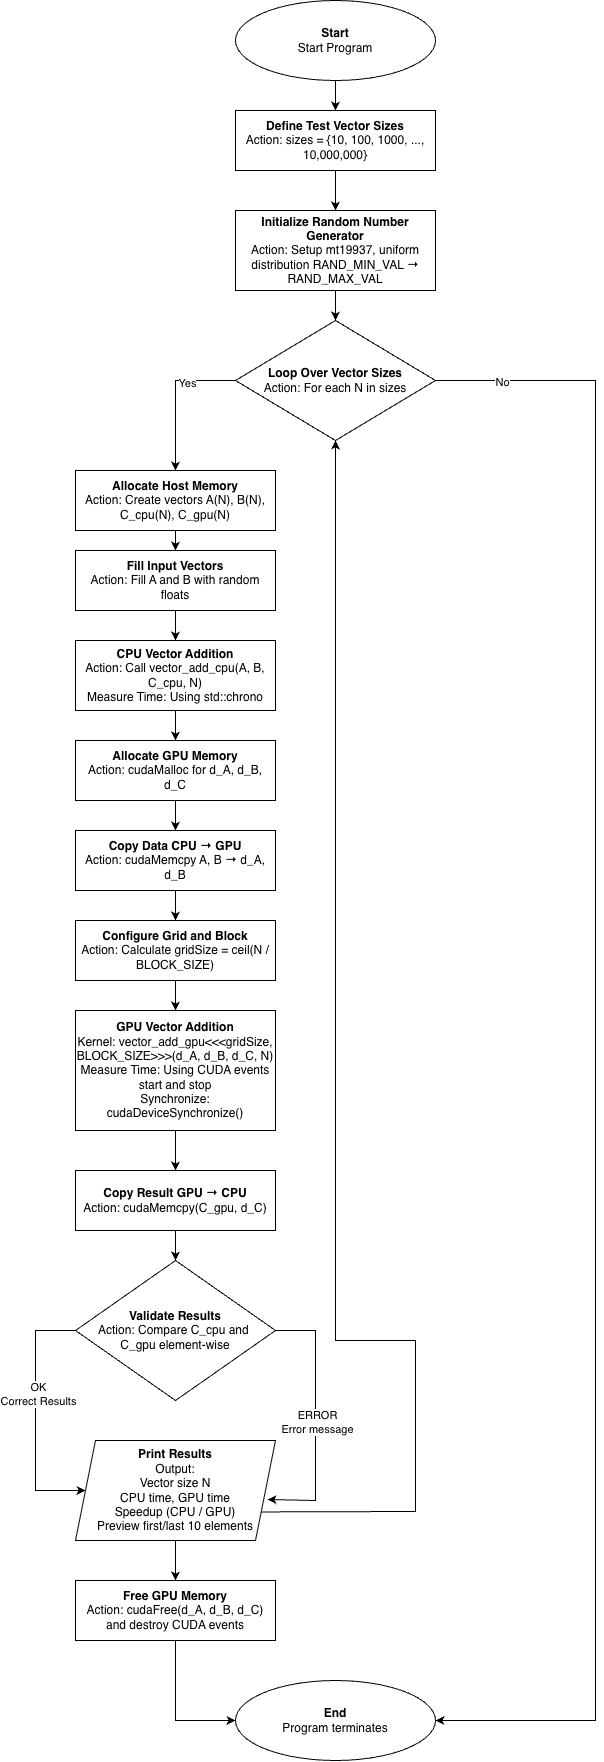

The diagram above was exported from draw.io. Its source (the exported page's mxGraphModel, read from the mxfile embedded in the PNG):
<mxGraphModel dx="1024" dy="551" grid="1" gridSize="10" guides="1" tooltips="1" connect="1" arrows="1" fold="1" page="1" pageScale="1" pageWidth="827" pageHeight="1169" math="0" shadow="0">
  <root>
    <mxCell id="0" />
    <mxCell id="1" parent="0" />
    <mxCell id="7frhDhSjygniLIov8-MP-3" edge="1" parent="1" source="7frhDhSjygniLIov8-MP-1" style="edgeStyle=orthogonalEdgeStyle;rounded=0;orthogonalLoop=1;jettySize=auto;html=1;" target="7frhDhSjygniLIov8-MP-2" value="">
      <mxGeometry relative="1" as="geometry" />
    </mxCell>
    <mxCell id="7frhDhSjygniLIov8-MP-1" parent="1" style="ellipse;whiteSpace=wrap;html=1;" value="&lt;b&gt;Start&lt;/b&gt;&lt;div&gt;Start Program&lt;b&gt;&lt;/b&gt;&lt;/div&gt;" vertex="1">
      <mxGeometry height="80" width="200" x="280" y="20" as="geometry" />
    </mxCell>
    <mxCell id="7frhDhSjygniLIov8-MP-5" edge="1" parent="1" source="7frhDhSjygniLIov8-MP-2" style="edgeStyle=orthogonalEdgeStyle;rounded=0;orthogonalLoop=1;jettySize=auto;html=1;" target="7frhDhSjygniLIov8-MP-4" value="">
      <mxGeometry relative="1" as="geometry" />
    </mxCell>
    <mxCell id="7frhDhSjygniLIov8-MP-2" parent="1" style="whiteSpace=wrap;html=1;" value="&lt;div&gt;&lt;b&gt;Define Test Vector Sizes&lt;/b&gt;&lt;/div&gt;&lt;div&gt;Action: sizes = {10, 100, 1000, ..., 10,000,000}&lt;/div&gt;" vertex="1">
      <mxGeometry height="60" width="200" x="280" y="130" as="geometry" />
    </mxCell>
    <mxCell id="7frhDhSjygniLIov8-MP-7" edge="1" parent="1" source="7frhDhSjygniLIov8-MP-4" style="edgeStyle=orthogonalEdgeStyle;rounded=0;orthogonalLoop=1;jettySize=auto;html=1;" target="7frhDhSjygniLIov8-MP-6" value="">
      <mxGeometry relative="1" as="geometry" />
    </mxCell>
    <mxCell id="7frhDhSjygniLIov8-MP-4" parent="1" style="whiteSpace=wrap;html=1;" value="&lt;div&gt;&lt;b&gt;Initialize Random Number Generator&lt;/b&gt;&lt;/div&gt;&lt;div&gt;Action: Setup mt19937, uniform distribution RAND_MIN_VAL → RAND_MAX_VAL&lt;/div&gt;" vertex="1">
      <mxGeometry height="80" width="200" x="280" y="230" as="geometry" />
    </mxCell>
    <mxCell id="7frhDhSjygniLIov8-MP-6" parent="1" style="rhombus;whiteSpace=wrap;html=1;" value="&lt;div&gt;&lt;b&gt;Loop Over Vector Sizes&lt;/b&gt;&lt;/div&gt;&lt;div&gt;Action: For each N in sizes&lt;/div&gt;" vertex="1">
      <mxGeometry height="120" width="200" x="280" y="340" as="geometry" />
    </mxCell>
    <mxCell id="7frhDhSjygniLIov8-MP-11" edge="1" parent="1" source="7frhDhSjygniLIov8-MP-8" style="edgeStyle=orthogonalEdgeStyle;rounded=0;orthogonalLoop=1;jettySize=auto;html=1;" target="7frhDhSjygniLIov8-MP-10" value="">
      <mxGeometry relative="1" as="geometry" />
    </mxCell>
    <mxCell id="7frhDhSjygniLIov8-MP-8" parent="1" style="rounded=0;whiteSpace=wrap;html=1;" value="&lt;div&gt;&lt;b&gt;Allocate Host Memory&lt;/b&gt;&lt;/div&gt;&lt;div&gt;Action: Create vectors A(N), B(N), C_cpu(N), C_gpu(N)&lt;/div&gt;" vertex="1">
      <mxGeometry height="60" width="200" x="120" y="490" as="geometry" />
    </mxCell>
    <mxCell id="7frhDhSjygniLIov8-MP-9" edge="1" parent="1" source="7frhDhSjygniLIov8-MP-6" style="endArrow=classic;html=1;rounded=0;exitX=0;exitY=0.5;exitDx=0;exitDy=0;entryX=0.5;entryY=0;entryDx=0;entryDy=0;" target="7frhDhSjygniLIov8-MP-8" value="">
      <mxGeometry height="50" relative="1" width="50" as="geometry">
        <Array as="points">
          <mxPoint x="220" y="400" />
        </Array>
        <mxPoint x="150" y="450" as="sourcePoint" />
        <mxPoint x="200" y="400" as="targetPoint" />
      </mxGeometry>
    </mxCell>
    <mxCell id="7frhDhSjygniLIov8-MP-36" connectable="0" parent="7frhDhSjygniLIov8-MP-9" style="edgeLabel;html=1;align=center;verticalAlign=middle;resizable=0;points=[];" value="Yes" vertex="1">
      <mxGeometry relative="1" x="-0.3467" y="2" as="geometry">
        <mxPoint as="offset" />
      </mxGeometry>
    </mxCell>
    <mxCell id="7frhDhSjygniLIov8-MP-13" edge="1" parent="1" source="7frhDhSjygniLIov8-MP-10" style="edgeStyle=orthogonalEdgeStyle;rounded=0;orthogonalLoop=1;jettySize=auto;html=1;" target="7frhDhSjygniLIov8-MP-12" value="">
      <mxGeometry relative="1" as="geometry" />
    </mxCell>
    <mxCell id="7frhDhSjygniLIov8-MP-10" parent="1" style="whiteSpace=wrap;html=1;rounded=0;" value="&lt;div&gt;&lt;b&gt;Fill Input Vectors&lt;/b&gt;&lt;/div&gt;&lt;div&gt;Action: Fill A and B with random floats&lt;/div&gt;" vertex="1">
      <mxGeometry height="60" width="200" x="120" y="570" as="geometry" />
    </mxCell>
    <mxCell id="7frhDhSjygniLIov8-MP-15" edge="1" parent="1" source="7frhDhSjygniLIov8-MP-12" style="edgeStyle=orthogonalEdgeStyle;rounded=0;orthogonalLoop=1;jettySize=auto;html=1;" target="7frhDhSjygniLIov8-MP-14" value="">
      <mxGeometry relative="1" as="geometry" />
    </mxCell>
    <mxCell id="7frhDhSjygniLIov8-MP-12" parent="1" style="whiteSpace=wrap;html=1;rounded=0;" value="&lt;div&gt;&lt;b&gt;CPU Vector Addition&lt;/b&gt;&lt;/div&gt;&lt;div&gt;Action: Call vector_add_cpu(A, B, C_cpu, N)&lt;/div&gt;&lt;div&gt;Measure Time: Using std::chrono&lt;/div&gt;" vertex="1">
      <mxGeometry height="70" width="200" x="120" y="660" as="geometry" />
    </mxCell>
    <mxCell id="7frhDhSjygniLIov8-MP-17" edge="1" parent="1" source="7frhDhSjygniLIov8-MP-14" style="edgeStyle=orthogonalEdgeStyle;rounded=0;orthogonalLoop=1;jettySize=auto;html=1;" target="7frhDhSjygniLIov8-MP-16" value="">
      <mxGeometry relative="1" as="geometry" />
    </mxCell>
    <mxCell id="7frhDhSjygniLIov8-MP-14" parent="1" style="whiteSpace=wrap;html=1;rounded=0;" value="&lt;div&gt;&lt;b&gt;Allocate GPU Memory&lt;/b&gt;&lt;/div&gt;&lt;div&gt;Action: cudaMalloc for d_A, d_B, d_C&lt;/div&gt;" vertex="1">
      <mxGeometry height="60" width="200" x="120" y="760" as="geometry" />
    </mxCell>
    <mxCell id="7frhDhSjygniLIov8-MP-19" edge="1" parent="1" source="7frhDhSjygniLIov8-MP-16" style="edgeStyle=orthogonalEdgeStyle;rounded=0;orthogonalLoop=1;jettySize=auto;html=1;" target="7frhDhSjygniLIov8-MP-18" value="">
      <mxGeometry relative="1" as="geometry" />
    </mxCell>
    <mxCell id="7frhDhSjygniLIov8-MP-16" parent="1" style="whiteSpace=wrap;html=1;rounded=0;" value="&lt;div&gt;&lt;b&gt;Copy Data CPU → GPU&lt;/b&gt;&lt;/div&gt;&lt;div&gt;Action: cudaMemcpy A, B → d_A, d_B&lt;/div&gt;" vertex="1">
      <mxGeometry height="60" width="200" x="120" y="850" as="geometry" />
    </mxCell>
    <mxCell id="7frhDhSjygniLIov8-MP-21" edge="1" parent="1" source="7frhDhSjygniLIov8-MP-18" style="edgeStyle=orthogonalEdgeStyle;rounded=0;orthogonalLoop=1;jettySize=auto;html=1;" target="7frhDhSjygniLIov8-MP-20" value="">
      <mxGeometry relative="1" as="geometry" />
    </mxCell>
    <mxCell id="7frhDhSjygniLIov8-MP-18" parent="1" style="whiteSpace=wrap;html=1;rounded=0;" value="&lt;div&gt;&lt;b&gt;Configure Grid and Block&lt;/b&gt;&lt;/div&gt;&lt;div&gt;Action: Calculate gridSize = ceil(N / BLOCK_SIZE)&lt;/div&gt;" vertex="1">
      <mxGeometry height="60" width="200" x="120" y="940" as="geometry" />
    </mxCell>
    <mxCell id="7frhDhSjygniLIov8-MP-23" edge="1" parent="1" source="7frhDhSjygniLIov8-MP-20" style="edgeStyle=orthogonalEdgeStyle;rounded=0;orthogonalLoop=1;jettySize=auto;html=1;" target="7frhDhSjygniLIov8-MP-22" value="">
      <mxGeometry relative="1" as="geometry" />
    </mxCell>
    <mxCell id="7frhDhSjygniLIov8-MP-20" parent="1" style="whiteSpace=wrap;html=1;rounded=0;" value="&lt;div&gt;&lt;b&gt;GPU Vector Addition&lt;/b&gt;&lt;/div&gt;&lt;div&gt;Kernel: vector_add_gpu&amp;lt;&amp;lt;&amp;lt;gridSize, BLOCK_SIZE&amp;gt;&amp;gt;&amp;gt;(d_A, d_B, d_C, N)&lt;/div&gt;&lt;div&gt;Measure Time: Using CUDA events start and stop&lt;/div&gt;&lt;div&gt;Synchronize: cudaDeviceSynchronize()&lt;/div&gt;" vertex="1">
      <mxGeometry height="120" width="200" x="120" y="1030" as="geometry" />
    </mxCell>
    <mxCell id="7frhDhSjygniLIov8-MP-25" edge="1" parent="1" source="7frhDhSjygniLIov8-MP-22" style="edgeStyle=orthogonalEdgeStyle;rounded=0;orthogonalLoop=1;jettySize=auto;html=1;" target="7frhDhSjygniLIov8-MP-24" value="">
      <mxGeometry relative="1" as="geometry" />
    </mxCell>
    <mxCell id="7frhDhSjygniLIov8-MP-22" parent="1" style="whiteSpace=wrap;html=1;rounded=0;" value="&lt;div&gt;&lt;b&gt;Copy Result GPU → CPU&lt;/b&gt;&lt;/div&gt;&lt;div&gt;Action: cudaMemcpy(C_gpu, d_C)&lt;/div&gt;" vertex="1">
      <mxGeometry height="60" width="200" x="120" y="1190" as="geometry" />
    </mxCell>
    <mxCell id="7frhDhSjygniLIov8-MP-24" parent="1" style="rhombus;whiteSpace=wrap;html=1;rounded=0;" value="&lt;div&gt;&lt;b&gt;Validate Results&lt;/b&gt;&lt;/div&gt;&lt;div&gt;Action: Compare C_cpu and&amp;nbsp;&lt;/div&gt;&lt;div&gt;C_gpu element-wise&lt;/div&gt;" vertex="1">
      <mxGeometry height="140" width="200" x="120" y="1280" as="geometry" />
    </mxCell>
    <mxCell id="7frhDhSjygniLIov8-MP-32" edge="1" parent="1" source="7frhDhSjygniLIov8-MP-26" style="edgeStyle=orthogonalEdgeStyle;rounded=0;orthogonalLoop=1;jettySize=auto;html=1;" target="7frhDhSjygniLIov8-MP-31" value="">
      <mxGeometry relative="1" as="geometry" />
    </mxCell>
    <mxCell id="7frhDhSjygniLIov8-MP-26" parent="1" style="shape=parallelogram;perimeter=parallelogramPerimeter;whiteSpace=wrap;html=1;fixedSize=1;" value="&lt;div&gt;&lt;b&gt;Print Results&lt;/b&gt;&lt;/div&gt;&lt;div&gt;Output:&lt;/div&gt;&lt;div&gt;Vector size N&lt;/div&gt;&lt;div&gt;CPU time, GPU time&lt;/div&gt;&lt;div&gt;Speedup (CPU / GPU)&lt;/div&gt;&lt;div&gt;Preview first/last 10 elements&lt;/div&gt;" vertex="1">
      <mxGeometry height="100" width="200" x="120" y="1460" as="geometry" />
    </mxCell>
    <mxCell id="7frhDhSjygniLIov8-MP-27" edge="1" parent="1" source="7frhDhSjygniLIov8-MP-24" style="endArrow=classic;html=1;rounded=0;exitX=0;exitY=0.5;exitDx=0;exitDy=0;entryX=0;entryY=0.5;entryDx=0;entryDy=0;" target="7frhDhSjygniLIov8-MP-26" value="">
      <mxGeometry height="50" relative="1" width="50" as="geometry">
        <Array as="points">
          <mxPoint x="80" y="1350" />
          <mxPoint x="80" y="1510" />
        </Array>
        <mxPoint x="80" y="1560" as="sourcePoint" />
        <mxPoint x="130" y="1510" as="targetPoint" />
      </mxGeometry>
    </mxCell>
    <mxCell id="7frhDhSjygniLIov8-MP-28" connectable="0" parent="7frhDhSjygniLIov8-MP-27" style="edgeLabel;html=1;align=center;verticalAlign=middle;resizable=0;points=[];" value="OK&lt;div&gt;Correct Results&lt;/div&gt;" vertex="1">
      <mxGeometry relative="1" x="-0.176" y="2" as="geometry">
        <mxPoint as="offset" />
      </mxGeometry>
    </mxCell>
    <mxCell id="7frhDhSjygniLIov8-MP-29" edge="1" parent="1" source="7frhDhSjygniLIov8-MP-24" style="endArrow=classic;html=1;rounded=0;exitX=1;exitY=0.5;exitDx=0;exitDy=0;entryX=0.96;entryY=0.59;entryDx=0;entryDy=0;entryPerimeter=0;" target="7frhDhSjygniLIov8-MP-26" value="">
      <mxGeometry height="50" relative="1" width="50" as="geometry">
        <Array as="points">
          <mxPoint x="360" y="1350" />
          <mxPoint x="360" y="1520" />
        </Array>
        <mxPoint x="340" y="1360" as="sourcePoint" />
        <mxPoint x="390" y="1310" as="targetPoint" />
      </mxGeometry>
    </mxCell>
    <mxCell id="7frhDhSjygniLIov8-MP-30" connectable="0" parent="7frhDhSjygniLIov8-MP-29" style="edgeLabel;html=1;align=center;verticalAlign=middle;resizable=0;points=[];" value="ERROR&lt;div&gt;Error message&lt;/div&gt;" vertex="1">
      <mxGeometry relative="1" x="0.0155" y="1" as="geometry">
        <mxPoint as="offset" />
      </mxGeometry>
    </mxCell>
    <mxCell id="7frhDhSjygniLIov8-MP-31" parent="1" style="whiteSpace=wrap;html=1;" value="&lt;div&gt;&lt;b&gt;Free GPU Memory&lt;/b&gt;&lt;/div&gt;&lt;div&gt;Action: cudaFree(d_A, d_B, d_C) and destroy CUDA events&lt;/div&gt;" vertex="1">
      <mxGeometry height="60" width="200" x="120" y="1600" as="geometry" />
    </mxCell>
    <mxCell id="7frhDhSjygniLIov8-MP-33" parent="1" style="ellipse;whiteSpace=wrap;html=1;" value="&lt;b&gt;End&lt;/b&gt;&lt;div&gt;Program terminates&lt;/div&gt;" vertex="1">
      <mxGeometry height="80" width="200" x="280" y="1700" as="geometry" />
    </mxCell>
    <mxCell id="7frhDhSjygniLIov8-MP-34" edge="1" parent="1" source="7frhDhSjygniLIov8-MP-31" style="endArrow=classic;html=1;rounded=0;exitX=0.5;exitY=1;exitDx=0;exitDy=0;entryX=0;entryY=0.5;entryDx=0;entryDy=0;" target="7frhDhSjygniLIov8-MP-33" value="">
      <mxGeometry height="50" relative="1" width="50" as="geometry">
        <Array as="points">
          <mxPoint x="220" y="1740" />
        </Array>
        <mxPoint x="230" y="1790" as="sourcePoint" />
        <mxPoint x="280" y="1740" as="targetPoint" />
      </mxGeometry>
    </mxCell>
    <mxCell id="7frhDhSjygniLIov8-MP-35" edge="1" parent="1" source="7frhDhSjygniLIov8-MP-26" style="endArrow=classic;html=1;rounded=0;exitX=1;exitY=0.75;exitDx=0;exitDy=0;entryX=0.5;entryY=1;entryDx=0;entryDy=0;" target="7frhDhSjygniLIov8-MP-6" value="">
      <mxGeometry height="50" relative="1" width="50" as="geometry">
        <Array as="points">
          <mxPoint x="460" y="1531" />
          <mxPoint x="460" y="1360" />
          <mxPoint x="380" y="1360" />
          <mxPoint x="380" y="1000" />
        </Array>
        <mxPoint x="390" y="1610" as="sourcePoint" />
        <mxPoint x="460" y="550" as="targetPoint" />
      </mxGeometry>
    </mxCell>
    <mxCell id="7frhDhSjygniLIov8-MP-37" edge="1" parent="1" source="7frhDhSjygniLIov8-MP-6" style="endArrow=classic;html=1;rounded=0;exitX=1;exitY=0.5;exitDx=0;exitDy=0;entryX=1;entryY=0.5;entryDx=0;entryDy=0;" target="7frhDhSjygniLIov8-MP-33" value="">
      <mxGeometry height="50" relative="1" width="50" as="geometry">
        <Array as="points">
          <mxPoint x="640" y="400" />
          <mxPoint x="640" y="1740" />
        </Array>
        <mxPoint x="480" y="400" as="sourcePoint" />
        <mxPoint x="640" y="1758.888888888889" as="targetPoint" />
      </mxGeometry>
    </mxCell>
    <mxCell id="7frhDhSjygniLIov8-MP-38" connectable="0" parent="7frhDhSjygniLIov8-MP-37" style="edgeLabel;html=1;align=center;verticalAlign=middle;resizable=0;points=[];" value="No" vertex="1">
      <mxGeometry relative="1" x="-0.9198" y="-1" as="geometry">
        <mxPoint as="offset" />
      </mxGeometry>
    </mxCell>
  </root>
</mxGraphModel>